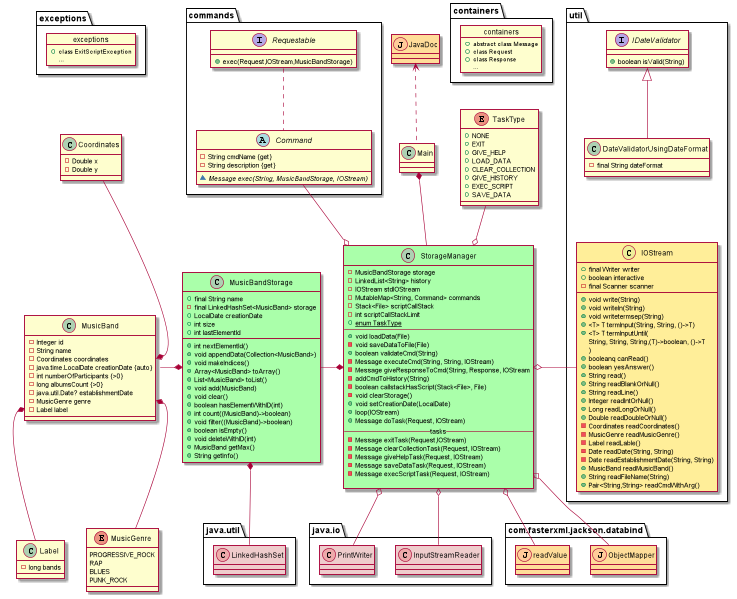

The diagram above was rendered by PlantUML. Its source (embedded in the PNG):
@startuml
'https://plantuml.com/sequence-diagram

Class Coordinates {
    - Double x
    - Double y
}
class Label {
    - long bands
}
enum MusicGenre {
    PROGRESSIVE_ROCK
    RAP
    BLUES
    PUNK_ROCK
}
class MusicBand {
    - Integer id
    - String name
    - Coordinates coordinates
    - java.time.LocalDate creationDate {auto}
    - int numberOfParticipants {>0}
    - long albumsCount {>0}
    - java.util.Date? establishmentDate
    - MusicGenre genre
    - Label label
}

Coordinates -d-* MusicBand::coordinates
package exceptions{
    object exceptions {
        + class ExitScriptException
        ...
    }
}
exceptions -[hidden]d-> Coordinates
Label -up-* MusicBand::label
MusicGenre -u-* MusicBand::genre

class MusicBandStorage #AAFFAA {
    + final String name
    - final LinkedHashSet<MusicBand> storage
    + LocalDate creationDate
    + int size
    + int lastElementId
    + int nextElementId()
    + void appendData(Collection<MusicBand>)
    + void makeIndices()
    + Array<MusicBand> toArray()
    + List<MusicBand> toList()
    + void add(MusicBand)
    + void clear()
    + boolean hasElementWithID(int)
    + int count((MusicBand)->boolean)
    + void filter((MusicBand)->boolean)
    + boolean isEmpty()
    + void deleteWithID(int)
    + MusicBand getMax()
    + String getInfo()

}

MusicBand -* MusicBandStorage
class StorageManager #AAFFAA {
    - MusicBandStorage storage
    - LinkedList<String> history
    - IOStream stdIOStream
    - MutableMap<String, Command> commands
    - Stack<File> scriptCallStack
    - int scriptCallStackLimit
    + {static} enum TaskType
    ---
    + void loadData(File)
    - void saveDataToFile(File)
    + boolean validateCmd(String)
    - Message executeCmd(String, String, IOStream)
    - Message giveResponseToCmd(String, Response, IOStream
    - addCmdToHistory(String)
    - boolean callstackHasScript(Stack<File>, File)
    - void clearStorage()
    + void setCreationDate(LocalDate)
    + loop(IOStream)
    + Message doTask(Request, IOStream)
    --tasks--
    - Message exitTask(Request,IOStream)
    - Message clearCollectionTask(Request, IOStream)
    - Message giveHelpTask(Request, IOStream)
    - Message saveDataTask(Request, IOStream)
    - Message execScriptTask(Request, IOStream)

}

package containers{
    object containers {
        + abstract class Message
        + class Request
        + class Response
        ...
    }
}
containers -[hidden]d-> TaskType

enum TaskType {
    + NONE
    + EXIT
    + GIVE_HELP
    + LOAD_DATA
    + CLEAR_COLLECTION
    + GIVE_HISTORY
    + EXEC_SCRIPT
    + SAVE_DATA
}

TaskType -d-o StorageManager
package commands {
abstract class Command {
    - String cmdName {get}
    - String description {get}

    ~ {abstract}Message exec(String, MusicBandStorage, IOStream)
}

interface Requestable{
    + exec(Request,IOStream,MusicBandStorage)
}
Requestable .. Command
}





class JavaDoc << (J, #FFCC99)>> #FFDD99
Main .u.> JavaDoc

class com.fasterxml.jackson.databind.ObjectMapper << (J, #FFCC99)>> #FFDD99
class com.fasterxml.jackson.databind.readValue << (J, #FFCC99)>> #FFDD99
StorageManager o-- com.fasterxml.jackson.databind.readValue
StorageManager o-- com.fasterxml.jackson.databind.ObjectMapper

class java.io.InputStreamReader << (C, #EEAAAA) >> #EFCCCC
class java.io.PrintWriter << (C, #EEAAAA) >> #EFCCCC
StorageManager o-- java.io.InputStreamReader
StorageManager o-- java.io.PrintWriter


class java.util.LinkedHashSet << (C, #EEAAAA) >> #EFCCCC
MusicBandStorage *-d- java.util.LinkedHashSet

package util {
    IOStream -l-o StorageManager
    interface IDateValidator {
        + boolean isValid(String)
    }
    class DateValidatorUsingDateFormat {
        - final String dateFormat
    }
    DateValidatorUsingDateFormat -u-|> IDateValidator
    DateValidatorUsingDateFormat <-[hidden]d- IOStream
    class IOStream << (C, #EEEE99)>> #FFEE99{
        + final Writer writer
        + boolean interactive
        - final Scanner scanner
        + void write(String)
        + void writeln(String)
        + void writetermsep(String)
        + <T> T termInput(String, String, ()->T)
        + <T> T termInputUntil(
        String, String, String,(T)->boolean, ()->T
        )
        + booleanq canRead()
        + boolean yesAnswer()
        + String read()
        + String readBlankOrNull()
        + String readLine()
        + Integer readIntOrNull()
        + Long readLongOrNull()
        + Double readDoubleOrNull()
        - Coordinates readCoordinates()
        - MusicGenre readMusicGenre()
        - Label readLable()
        - Date readDate(String, String)
        - Date readEstablishmentDate(String, String)
        + MusicBand readMusicBand()
        + String readFileName(String)
        + Pair<String,String> readCmdWithArg()
    }
}
Command --o StorageManager
'(Command,StorageManager) - ICommand

MusicBandStorage -* StorageManager

StorageManager -up-* Main


@enduml